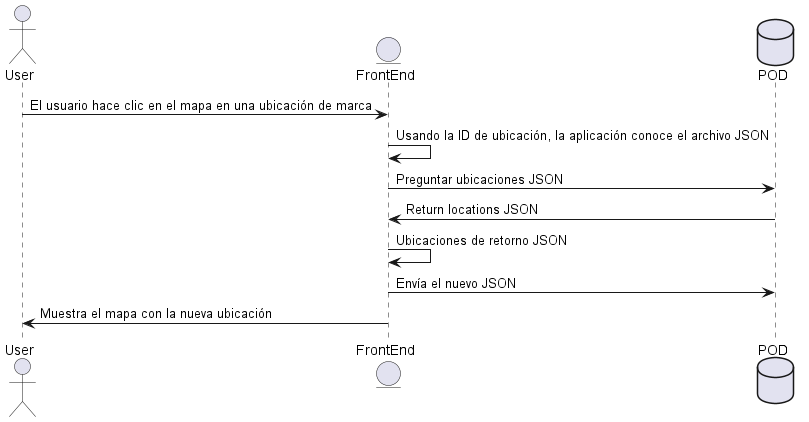

The diagram above was rendered by PlantUML. Its source (embedded in the PNG):
@startuml
actor User
entity FrontEnd
database POD

User-> FrontEnd: El usuario hace clic en el mapa en una ubicación de marca

FrontEnd -> FrontEnd: Usando la ID de ubicación, la aplicación conoce el archivo JSON
FrontEnd ->POD: Preguntar ubicaciones JSON
POD-> FrontEnd: Return locations JSON
FrontEnd-> FrontEnd: Ubicaciones de retorno JSON
FrontEnd->POD: Envía el nuevo JSON
FrontEnd ->User: Muestra el mapa con la nueva ubicación

@enduml